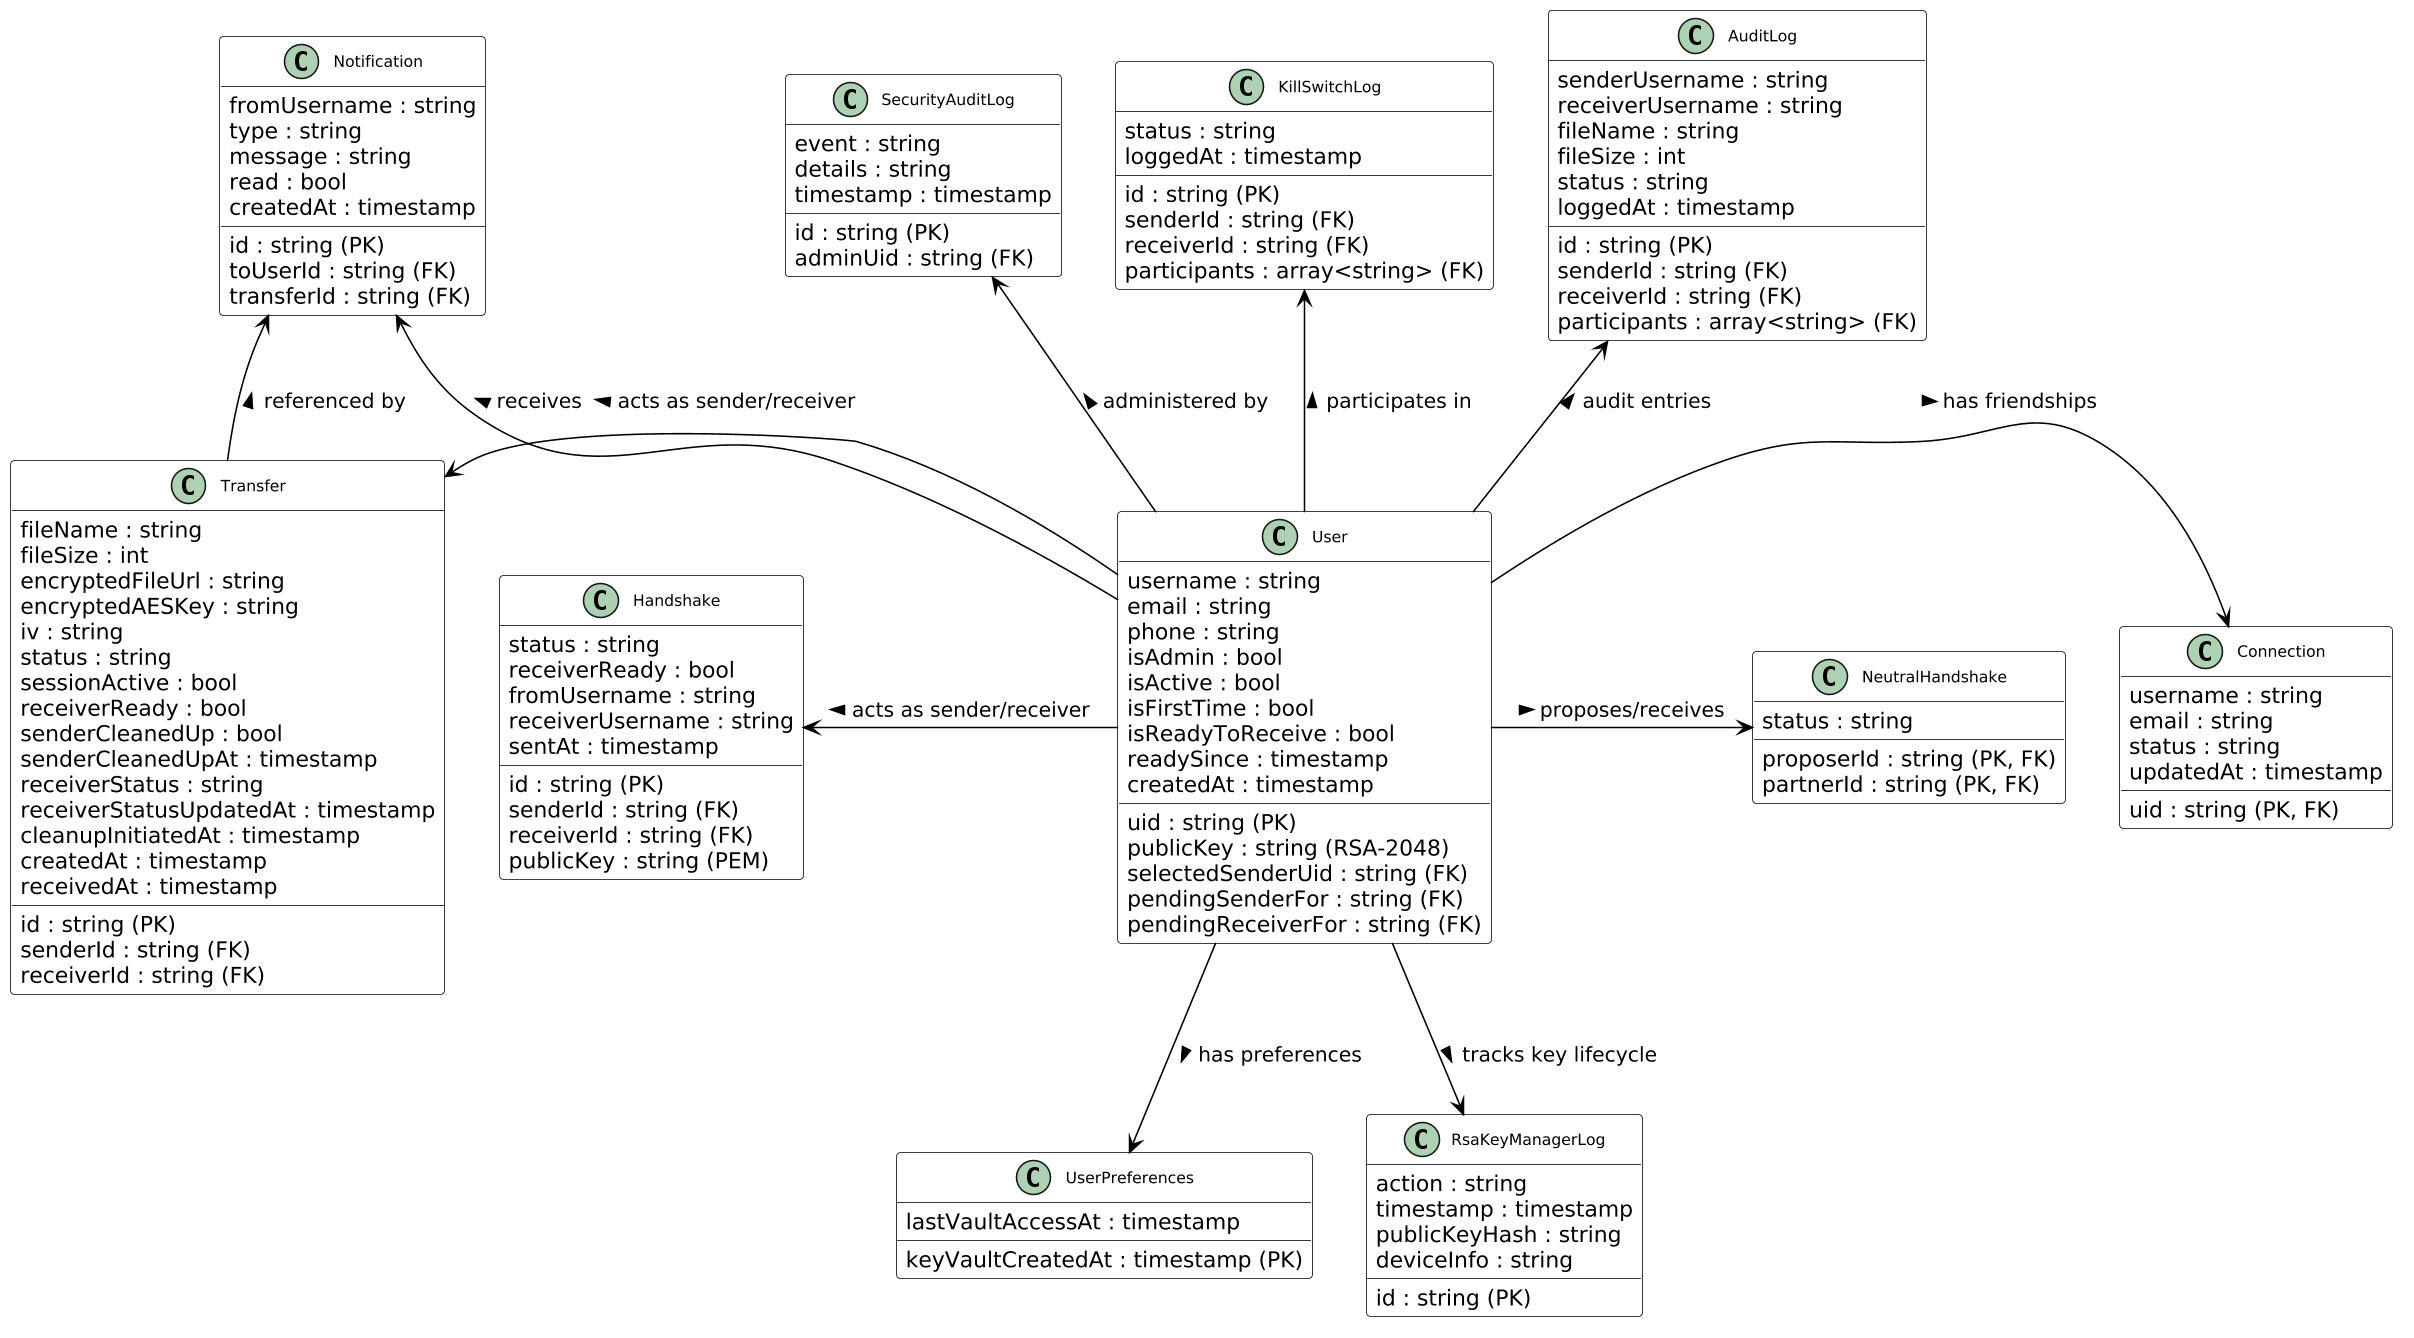

The diagram above was rendered by PlantUML. Its source (embedded in the PNG):
@startuml
skinparam BackgroundColor #FFFFFF
skinparam dpi 150
skinparam shadowing false
skinparam classAttributeIconSize 0

' Styling classes to match standard UML tool look (simple black/white)
skinparam class {
    BackgroundColor #FFFFFF
    BorderColor #000000
    ArrowColor #000000
    FontName Arial
    FontSize 10
    FontColor #000000
    HeaderBackgroundColor #FFFFFF
}

' --- Group 1: User Profile ---
class User {
    uid : string (PK)
    username : string
    email : string
    phone : string
    publicKey : string (RSA-2048)
    isAdmin : bool
    isActive : bool
    isFirstTime : bool
    isReadyToReceive : bool
    readySince : timestamp
    selectedSenderUid : string (FK)
    pendingSenderFor : string (FK)
    pendingReceiverFor : string (FK)
    createdAt : timestamp
}

class UserPreferences {
    keyVaultCreatedAt : timestamp (PK)
    lastVaultAccessAt : timestamp
}

class RsaKeyManagerLog {
    id : string (PK)
    action : string
    timestamp : timestamp
    publicKeyHash : string
    deviceInfo : string
}

' --- Group 2: Connections & proposals ---
class Connection {
    uid : string (PK, FK)
    username : string
    email : string
    status : string
    updatedAt : timestamp
}

class NeutralHandshake {
    proposerId : string (PK, FK)
    partnerId : string (PK, FK)
    status : string
}

' --- Group 3: Transactions & Sessions ---
class Handshake {
    id : string (PK)
    senderId : string (FK)
    receiverId : string (FK)
    publicKey : string (PEM)
    status : string
    receiverReady : bool
    fromUsername : string
    receiverUsername : string
    sentAt : timestamp
}

class Transfer {
    id : string (PK)
    senderId : string (FK)
    receiverId : string (FK)
    fileName : string
    fileSize : int
    encryptedFileUrl : string
    encryptedAESKey : string
    iv : string
    status : string
    sessionActive : bool
    receiverReady : bool
    senderCleanedUp : bool
    senderCleanedUpAt : timestamp
    receiverStatus : string
    receiverStatusUpdatedAt : timestamp
    cleanupInitiatedAt : timestamp
    createdAt : timestamp
    receivedAt : timestamp
}

' --- Group 4: Signaling & Logging ---
class Notification {
    id : string (PK)
    toUserId : string (FK)
    fromUsername : string
    type : string
    message : string
    transferId : string (FK)
    read : bool
    createdAt : timestamp
}

class AuditLog {
    id : string (PK)
    senderId : string (FK)
    receiverId : string (FK)
    senderUsername : string
    receiverUsername : string
    fileName : string
    fileSize : int
    status : string
    participants : array<string> (FK)
    loggedAt : timestamp
}

class KillSwitchLog {
    id : string (PK)
    senderId : string (FK)
    receiverId : string (FK)
    participants : array<string> (FK)
    status : string
    loggedAt : timestamp
}

class SecurityAuditLog {
    id : string (PK)
    event : string
    details : string
    adminUid : string (FK)
    timestamp : timestamp
}

' Layout Direction Hints to form a grid around User
User -down-> UserPreferences : has preferences >
User -down-> RsaKeyManagerLog : tracks key lifecycle >

User -right-> Connection : has friendships >
User -right-> NeutralHandshake : proposes/receives >

User -left-> Handshake : acts as sender/receiver >
User -left-> Transfer : acts as sender/receiver >

User -up-> Notification : receives >
User -up-> AuditLog : audit entries >
User -up-> KillSwitchLog : participates in >
User -up-> SecurityAuditLog : administered by >

Transfer -up-> Notification : referenced by >
@enduml